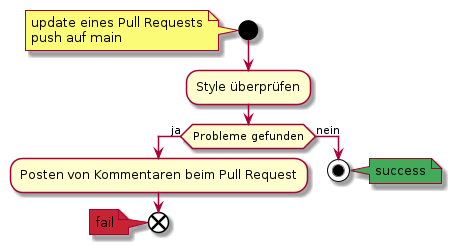

The diagram above was rendered by PlantUML. Its source (embedded in the PNG):
@startuml checkstyle
start
note
    update eines Pull Requests
    push auf main
end note

:Style überprüfen;
if (Probleme gefunden) then (ja)
    :Posten von Kommentaren beim Pull Request;
    end
    note left #C82333 : fail
else (nein)
    stop
    note right #43aa5a : success
endif
@enduml